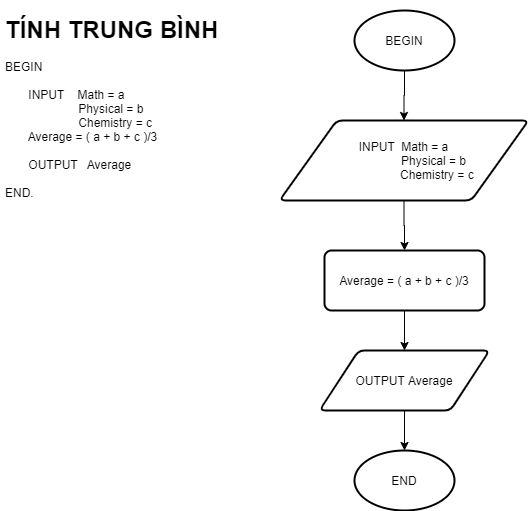

The diagram above was exported from draw.io. Its source (the exported page's mxGraphModel, read from the mxfile embedded in the PNG):
<mxGraphModel dx="1422" dy="713" grid="1" gridSize="10" guides="1" tooltips="1" connect="1" arrows="1" fold="1" page="1" pageScale="1" pageWidth="827" pageHeight="1169" math="0" shadow="0">
  <root>
    <mxCell id="WIyWlLk6GJQsqaUBKTNV-0" />
    <mxCell id="WIyWlLk6GJQsqaUBKTNV-1" parent="WIyWlLk6GJQsqaUBKTNV-0" />
    <mxCell id="M3YW--LMQRbUsm8caWfH-20" style="edgeStyle=orthogonalEdgeStyle;rounded=0;orthogonalLoop=1;jettySize=auto;html=1;entryX=0.5;entryY=0;entryDx=0;entryDy=0;" edge="1" parent="WIyWlLk6GJQsqaUBKTNV-1" source="M3YW--LMQRbUsm8caWfH-0" target="M3YW--LMQRbUsm8caWfH-1">
      <mxGeometry relative="1" as="geometry" />
    </mxCell>
    <mxCell id="M3YW--LMQRbUsm8caWfH-0" value="BEGIN" style="strokeWidth=2;html=1;shape=mxgraph.flowchart.start_1;whiteSpace=wrap;" vertex="1" parent="WIyWlLk6GJQsqaUBKTNV-1">
      <mxGeometry x="364" y="40" width="100" height="60" as="geometry" />
    </mxCell>
    <mxCell id="M3YW--LMQRbUsm8caWfH-21" style="edgeStyle=orthogonalEdgeStyle;rounded=0;orthogonalLoop=1;jettySize=auto;html=1;entryX=0.5;entryY=0;entryDx=0;entryDy=0;" edge="1" parent="WIyWlLk6GJQsqaUBKTNV-1" source="M3YW--LMQRbUsm8caWfH-1" target="M3YW--LMQRbUsm8caWfH-3">
      <mxGeometry relative="1" as="geometry" />
    </mxCell>
    <mxCell id="M3YW--LMQRbUsm8caWfH-1" value="INPUT&amp;nbsp; Math = a&lt;br&gt;&amp;nbsp; &amp;nbsp; &amp;nbsp; &amp;nbsp; &amp;nbsp; &amp;nbsp; &amp;nbsp; &amp;nbsp; &amp;nbsp; Physical = b&lt;br&gt;&amp;nbsp; &amp;nbsp; &amp;nbsp; &amp;nbsp; &amp;nbsp; &amp;nbsp; &amp;nbsp; &amp;nbsp; &amp;nbsp; &amp;nbsp; Chemistry = c" style="shape=parallelogram;html=1;strokeWidth=2;perimeter=parallelogramPerimeter;whiteSpace=wrap;rounded=1;arcSize=12;size=0.23;" vertex="1" parent="WIyWlLk6GJQsqaUBKTNV-1">
      <mxGeometry x="289" y="150" width="249" height="80" as="geometry" />
    </mxCell>
    <mxCell id="M3YW--LMQRbUsm8caWfH-11" style="edgeStyle=orthogonalEdgeStyle;rounded=0;orthogonalLoop=1;jettySize=auto;html=1;entryX=0.5;entryY=0;entryDx=0;entryDy=0;" edge="1" parent="WIyWlLk6GJQsqaUBKTNV-1" source="M3YW--LMQRbUsm8caWfH-3" target="M3YW--LMQRbUsm8caWfH-10">
      <mxGeometry relative="1" as="geometry" />
    </mxCell>
    <mxCell id="M3YW--LMQRbUsm8caWfH-3" value="Average = ( a + b + c )/3" style="rounded=1;whiteSpace=wrap;html=1;absoluteArcSize=1;arcSize=14;strokeWidth=2;" vertex="1" parent="WIyWlLk6GJQsqaUBKTNV-1">
      <mxGeometry x="334" y="280" width="160" height="60" as="geometry" />
    </mxCell>
    <mxCell id="M3YW--LMQRbUsm8caWfH-14" style="edgeStyle=orthogonalEdgeStyle;rounded=0;orthogonalLoop=1;jettySize=auto;html=1;entryX=0.5;entryY=0;entryDx=0;entryDy=0;entryPerimeter=0;" edge="1" parent="WIyWlLk6GJQsqaUBKTNV-1" source="M3YW--LMQRbUsm8caWfH-10" target="M3YW--LMQRbUsm8caWfH-13">
      <mxGeometry relative="1" as="geometry" />
    </mxCell>
    <mxCell id="M3YW--LMQRbUsm8caWfH-10" value="OUTPUT Average" style="shape=parallelogram;html=1;strokeWidth=2;perimeter=parallelogramPerimeter;whiteSpace=wrap;rounded=1;arcSize=12;size=0.23;" vertex="1" parent="WIyWlLk6GJQsqaUBKTNV-1">
      <mxGeometry x="329" y="380" width="170" height="60" as="geometry" />
    </mxCell>
    <mxCell id="M3YW--LMQRbUsm8caWfH-13" value="END" style="strokeWidth=2;html=1;shape=mxgraph.flowchart.start_1;whiteSpace=wrap;" vertex="1" parent="WIyWlLk6GJQsqaUBKTNV-1">
      <mxGeometry x="364" y="480" width="100" height="60" as="geometry" />
    </mxCell>
    <mxCell id="M3YW--LMQRbUsm8caWfH-22" value="&lt;h1&gt;TÍNH TRUNG BÌNH&lt;/h1&gt;&lt;div&gt;BEGIN&lt;/div&gt;&lt;div&gt;&lt;br&gt;&lt;/div&gt;&lt;div&gt;&amp;nbsp; &amp;nbsp; &amp;nbsp; &amp;nbsp;INPUT&amp;nbsp; &amp;nbsp; Math = a&lt;/div&gt;&lt;div&gt;&amp;nbsp; &amp;nbsp; &amp;nbsp; &amp;nbsp; &amp;nbsp; &amp;nbsp; &amp;nbsp; &amp;nbsp; &amp;nbsp; &amp;nbsp; &amp;nbsp; Physical = b&lt;/div&gt;&lt;div&gt;&amp;nbsp; &amp;nbsp; &amp;nbsp; &amp;nbsp; &amp;nbsp; &amp;nbsp; &amp;nbsp; &amp;nbsp; &amp;nbsp; &amp;nbsp; &amp;nbsp; Chemistry = c&lt;/div&gt;&lt;div&gt;&amp;nbsp; &amp;nbsp; &amp;nbsp; &amp;nbsp;Average = ( a + b + c )/3&lt;/div&gt;&lt;div&gt;&lt;br&gt;&lt;/div&gt;&lt;div&gt;&amp;nbsp; &amp;nbsp; &amp;nbsp; &amp;nbsp;OUTPUT&amp;nbsp; &amp;nbsp;Average&lt;/div&gt;&lt;div&gt;&lt;br&gt;&lt;/div&gt;&lt;div&gt;END.&amp;nbsp;&lt;/div&gt;" style="text;html=1;strokeColor=none;fillColor=none;spacing=5;spacingTop=-20;whiteSpace=wrap;overflow=hidden;rounded=0;" vertex="1" parent="WIyWlLk6GJQsqaUBKTNV-1">
      <mxGeometry x="10" y="40" width="270" height="290" as="geometry" />
    </mxCell>
  </root>
</mxGraphModel>